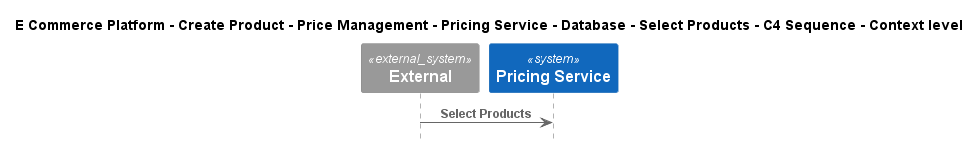

The diagram above was rendered by PlantUML. Its source (embedded in the PNG):
@startuml
!include ..\..\..\..\..\..\..\..\..\.c4s\C4_Sequence.puml

title E Commerce Platform - Create Product - Price Management - Pricing Service - Database - Select Products - C4 Sequence - Context level

System_Ext(C4InterFlow.SoftwareSystems.ExternalSystem, "External", "")
System(ECommercePlatform.CreateProduct.PriceManagement.SoftwareSystems.PricingService, "Pricing Service", "")

Rel(C4InterFlow.SoftwareSystems.ExternalSystem, ECommercePlatform.CreateProduct.PriceManagement.SoftwareSystems.PricingService, "Select Products")


@enduml